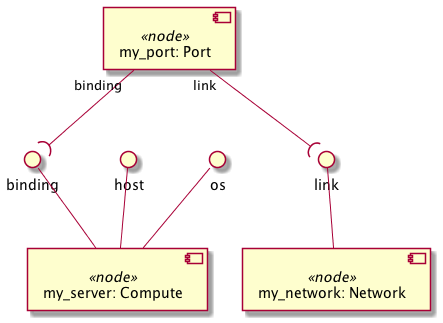

The diagram above was rendered by PlantUML. Its source (embedded in the PNG):
@startuml
skinparam componentStyle uml2

component "my_server: Compute" <<node>> as node_my_server
interface "binding" as node_my_server_binding
node_my_server_binding -- node_my_server
interface "host" as node_my_server_host
node_my_server_host -- node_my_server
interface "os" as node_my_server_os
node_my_server_os -- node_my_server

component "my_network: Network" <<node>> as node_my_network
interface "link" as node_my_network_link
node_my_network_link -- node_my_network

component "my_port: Port" <<node>> as node_my_port

node_my_port "binding" --( node_my_server_binding
node_my_port "link" --( node_my_network_link
@enduml